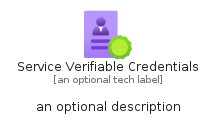

The diagram above was rendered by PlantUML. Its source (embedded in the PNG):
@startuml
' configures the library
!global $INCLUSION_MODE="local"
!global $LIB_BASE_LOCATION="../../.."

' loads the library's bootstrap
!include $LIB_BASE_LOCATION/bootstrap.puml

' loads the package bootstrap
include('azure-6/bootstrap')

' loads the Item which embeds the element ServiceVerifiableCredentials
include('azure-6/Item/Identity/ServiceVerifiableCredentials')

' renders the element
ServiceVerifiableCredentials('ServiceVerifiableCredentials', 'Service Verifiable Credentials', 'an optional tech label', 'an optional description')
@enduml